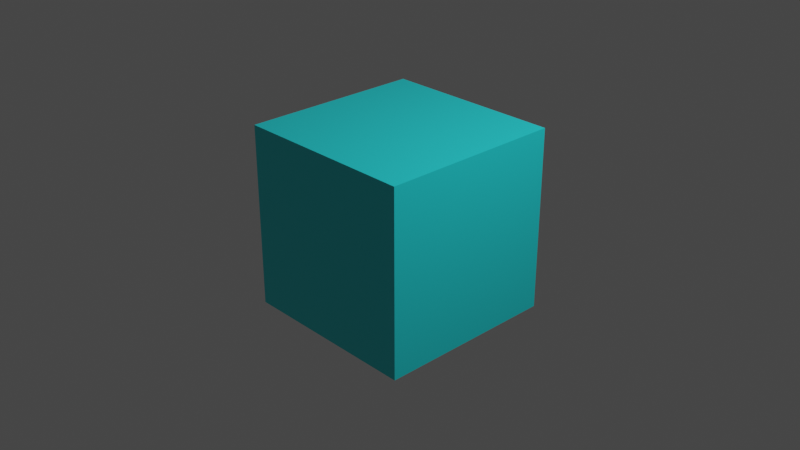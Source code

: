 # Source: SDPCharacterThree.blend  (saved by Blender 2.90.8; exported with 4.5.12 LTS)
import bpy
from mathutils import Matrix  # noqa: F401  (used for matrix-valued properties, if any)

bpy.ops.wm.read_factory_settings(use_empty=True)
scene = bpy.context.scene
scene.name = 'Scene'

# ---- collections
col_collection = bpy.data.collections.new('Collection'); scene.collection.children.link(col_collection)

# ---- materials (node trees are filled in below, after node groups)
mat_material = bpy.data.materials.new('Material')
mat_material.alpha_threshold = 0.0
mat_material.use_transparent_shadow = False
mat_material.line_color = (0.0, 0.0, 0.0, 1.0)

# ---- material node trees
mat_material.use_nodes = True; mat_material.node_tree.nodes.clear()
_N = mat_material.node_tree.nodes; _L = mat_material.node_tree.links
n0 = _N.new('ShaderNodeOutputMaterial'); n0.name = 'Material Output'; n0.location = (300, 300)
n1 = _N.new('ShaderNodeBsdfPrincipled'); n1.name = 'Principled BSDF'; n1.location = (10, 300)
n1.distribution = 'GGX'
n1.subsurface_method = 'BURLEY'
n1.inputs[0].default_value = (0.02026, 0.7621, 0.8, 1.0)
n1.inputs[2].default_value = 0.4
n1.inputs[3].default_value = 1.45
n1.inputs[27].default_value = (0.0, 0.0, 0.0, 1.0)
n1.inputs[28].default_value = 1.0
_L.new(n1.outputs[0], n0.inputs[0])
n0.is_active_output = True

# ---- world
world_world = bpy.data.worlds.new('World'); scene.world = world_world
world_world.use_nodes = True; world_world.node_tree.nodes.clear()
_N = world_world.node_tree.nodes; _L = world_world.node_tree.links
n0 = _N.new('ShaderNodeOutputWorld'); n0.name = 'World Output'; n0.location = (300, 300)
n1 = _N.new('ShaderNodeBackground'); n1.name = 'Background'; n1.location = (10, 300)
n1.inputs[0].default_value = (0.05088, 0.05088, 0.05088, 1.0)
_L.new(n1.outputs[0], n0.inputs[0])
n0.is_active_output = True
world_world.color = (0.05088, 0.05088, 0.05088)
world_world.use_sun_shadow = False
world_world.sun_shadow_jitter_overblur = 0.0

# ---- cameras
cam_camera = bpy.data.cameras.new('Camera')
cam_camera.clip_end = 100.0
cam_camera.ortho_scale = 7.314

# ---- lights
light_light = bpy.data.lights.new('Light', 'POINT')
light_light.transmission_factor = 0.0
light_light.energy = 1000.0
light_light.shadow_soft_size = 0.1
light_light.shadow_maximum_resolution = 0.006
light_light.use_absolute_resolution = True

# ---- meshes
me_cube = bpy.data.meshes.new('Cube')
me_cube.from_pydata([(1.0, 1.0, 1.0), (1.0, 1.0, -1.0), (1.0, -1.0, 1.0), (1.0, -1.0, -1.0), (-1.0, 1.0, 1.0), (-1.0, 1.0, -1.0), (-1.0, -1.0, 1.0), (-1.0, -1.0, -1.0)], [], [(0, 4, 6, 2), (3, 2, 6, 7), (7, 6, 4, 5), (5, 1, 3, 7), (1, 0, 2, 3), (5, 4, 0, 1)])
_uv = me_cube.uv_layers.new(name='UVMap')
_uv.uv.foreach_set('vector', [0.625, 0.5, 0.875, 0.5, 0.875, 0.75, 0.625, 0.75, 0.375, 0.75, 0.625, 0.75, 0.625, 1.0, 0.375, 1.0, 0.375, 0.0, 0.625, 0.0, 0.625, 0.25, 0.375, 0.25, 0.125, 0.5, 0.375, 0.5, 0.375, 0.75, 0.125, 0.75, 0.375, 0.5, 0.625, 0.5, 0.625, 0.75, 0.375, 0.75, 0.375, 0.25, 0.625, 0.25, 0.625, 0.5, 0.375, 0.5])
me_cube.materials.append(mat_material)
me_cube.use_remesh_preserve_volume = False
me_cube.use_remesh_preserve_attributes = False
me_cube.use_mirror_vertex_groups = False
me_cube.update()

# ---- objects
ob_cube = bpy.data.objects.new('Cube', me_cube)
ob_light = bpy.data.objects.new('Light', light_light)
ob_camera = bpy.data.objects.new('Camera', cam_camera)

# ---- transforms, parenting, visibility, modifiers, constraints
ob_cube.location = (0.0, 0.0, 0.0)
ob_cube.lock_rotations_4d = False
ob_cube.empty_display_type = 'ARROWS'
ob_cube.lineart.crease_threshold = 0.0
ob_light.location = (4.076, 1.005, 5.904)
ob_light.rotation_euler = (0.6503, 0.05522, 1.866)
ob_light.lock_rotations_4d = False
ob_light.empty_display_type = 'ARROWS'
ob_light.color = (0.0, 0.0, 0.0, 0.0)
ob_light.lineart.crease_threshold = 0.0
ob_camera.location = (7.359, -6.926, 4.958)
ob_camera.rotation_euler = (1.109, 0.0, 0.8149)
ob_camera.lock_rotations_4d = False
ob_camera.empty_display_type = 'ARROWS'
ob_camera.color = (0.0, 0.0, 0.0, 0.0)
ob_camera.display_type = 'WIRE'
ob_camera.lineart.crease_threshold = 0.0

# ---- collection membership
col_collection.objects.link(ob_cube)
col_collection.objects.link(ob_light)
col_collection.objects.link(ob_camera)

# ---- scene / render settings (as saved in the file)
scene.camera = ob_camera
scene.frame_start = 1; scene.frame_end = 250; scene.frame_set(1)
scene.render.engine = 'BLENDER_EEVEE_NEXT'
scene.cycles.use_denoising = False
scene.cycles.samples = 128
scene.cycles.sampling_pattern = 'TABULATED_SOBOL'
scene.cycles.use_adaptive_sampling = False
scene.cycles.use_light_tree = False
scene.view_settings.view_transform = 'Filmic'
bpy.context.view_layer.update()
